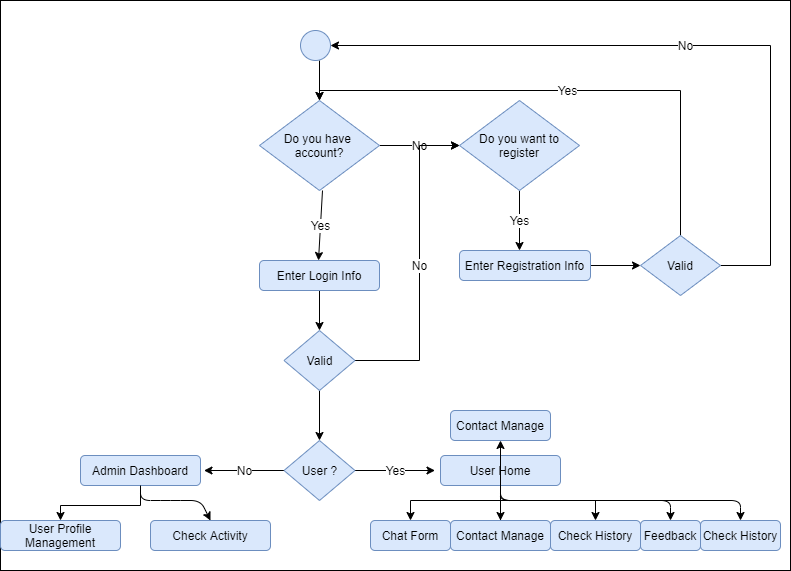

The diagram above was exported from draw.io. Its source (the exported page's mxGraphModel, read from the mxfile embedded in the PNG):
<mxGraphModel dx="868" dy="401" grid="1" gridSize="10" guides="1" tooltips="1" connect="1" arrows="1" fold="1" page="1" pageScale="1" pageWidth="827" pageHeight="1169" math="0" shadow="0">
  <root>
    <mxCell id="6cTfVWDy4j39-ZKGn7_N-0" />
    <mxCell id="6cTfVWDy4j39-ZKGn7_N-1" parent="6cTfVWDy4j39-ZKGn7_N-0" />
    <mxCell id="6cTfVWDy4j39-ZKGn7_N-71" value="" style="rounded=0;whiteSpace=wrap;html=1;fillColor=#ffffff;fontSize=12;align=center;" vertex="1" parent="6cTfVWDy4j39-ZKGn7_N-1">
      <mxGeometry x="40" y="80" width="790" height="570" as="geometry" />
    </mxCell>
    <mxCell id="6cTfVWDy4j39-ZKGn7_N-7" value="" style="edgeStyle=orthogonalEdgeStyle;rounded=0;orthogonalLoop=1;jettySize=auto;html=1;fontSize=12;" edge="1" parent="6cTfVWDy4j39-ZKGn7_N-1">
      <mxGeometry relative="1" as="geometry">
        <mxPoint x="359" y="140" as="sourcePoint" />
        <mxPoint x="359" y="180" as="targetPoint" />
      </mxGeometry>
    </mxCell>
    <mxCell id="6cTfVWDy4j39-ZKGn7_N-5" value="" style="ellipse;whiteSpace=wrap;html=1;aspect=fixed;fillColor=#dae8fc;fontSize=12;align=center;strokeColor=#6c8ebf;" vertex="1" parent="6cTfVWDy4j39-ZKGn7_N-1">
      <mxGeometry x="340" y="110" width="30" height="30" as="geometry" />
    </mxCell>
    <mxCell id="6cTfVWDy4j39-ZKGn7_N-12" value="No" style="edgeStyle=orthogonalEdgeStyle;rounded=0;orthogonalLoop=1;jettySize=auto;html=1;fontSize=12;" edge="1" parent="6cTfVWDy4j39-ZKGn7_N-1" source="6cTfVWDy4j39-ZKGn7_N-8" target="6cTfVWDy4j39-ZKGn7_N-11">
      <mxGeometry relative="1" as="geometry" />
    </mxCell>
    <mxCell id="6cTfVWDy4j39-ZKGn7_N-8" value="Do you have &lt;br&gt;account?" style="rhombus;whiteSpace=wrap;html=1;fillColor=#dae8fc;fontSize=12;align=center;strokeColor=#6c8ebf;" vertex="1" parent="6cTfVWDy4j39-ZKGn7_N-1">
      <mxGeometry x="299" y="180" width="120" height="90" as="geometry" />
    </mxCell>
    <mxCell id="6cTfVWDy4j39-ZKGn7_N-14" value="Yes" style="edgeStyle=orthogonalEdgeStyle;rounded=0;orthogonalLoop=1;jettySize=auto;html=1;fontSize=12;" edge="1" parent="6cTfVWDy4j39-ZKGn7_N-1" source="6cTfVWDy4j39-ZKGn7_N-11">
      <mxGeometry relative="1" as="geometry">
        <mxPoint x="559" y="330" as="targetPoint" />
      </mxGeometry>
    </mxCell>
    <mxCell id="6cTfVWDy4j39-ZKGn7_N-11" value="Do you want to register" style="rhombus;whiteSpace=wrap;html=1;fillColor=#dae8fc;fontSize=12;align=center;strokeColor=#6c8ebf;" vertex="1" parent="6cTfVWDy4j39-ZKGn7_N-1">
      <mxGeometry x="499" y="180" width="120" height="90" as="geometry" />
    </mxCell>
    <mxCell id="6cTfVWDy4j39-ZKGn7_N-9" value="Yes" style="endArrow=classic;html=1;fontSize=12;exitX=0.5;exitY=1;exitDx=0;exitDy=0;" edge="1" parent="6cTfVWDy4j39-ZKGn7_N-1">
      <mxGeometry width="50" height="50" relative="1" as="geometry">
        <mxPoint x="362" y="270" as="sourcePoint" />
        <mxPoint x="358" y="340" as="targetPoint" />
      </mxGeometry>
    </mxCell>
    <mxCell id="6cTfVWDy4j39-ZKGn7_N-18" value="No" style="edgeStyle=orthogonalEdgeStyle;rounded=0;orthogonalLoop=1;jettySize=auto;html=1;fontSize=12;entryX=0;entryY=0.5;entryDx=0;entryDy=0;exitX=1;exitY=0.5;exitDx=0;exitDy=0;" edge="1" parent="6cTfVWDy4j39-ZKGn7_N-1" source="6cTfVWDy4j39-ZKGn7_N-28" target="6cTfVWDy4j39-ZKGn7_N-11">
      <mxGeometry relative="1" as="geometry">
        <Array as="points">
          <mxPoint x="459" y="440" />
          <mxPoint x="459" y="225" />
        </Array>
      </mxGeometry>
    </mxCell>
    <mxCell id="6cTfVWDy4j39-ZKGn7_N-31" value="" style="edgeStyle=orthogonalEdgeStyle;rounded=0;orthogonalLoop=1;jettySize=auto;html=1;fontSize=12;" edge="1" parent="6cTfVWDy4j39-ZKGn7_N-1" source="6cTfVWDy4j39-ZKGn7_N-10" target="6cTfVWDy4j39-ZKGn7_N-28">
      <mxGeometry relative="1" as="geometry" />
    </mxCell>
    <mxCell id="6cTfVWDy4j39-ZKGn7_N-10" value="Enter Login Info" style="rounded=1;whiteSpace=wrap;html=1;fillColor=#dae8fc;fontSize=12;align=center;strokeColor=#6c8ebf;" vertex="1" parent="6cTfVWDy4j39-ZKGn7_N-1">
      <mxGeometry x="299" y="340" width="120" height="30" as="geometry" />
    </mxCell>
    <mxCell id="6cTfVWDy4j39-ZKGn7_N-25" value="" style="edgeStyle=orthogonalEdgeStyle;rounded=0;orthogonalLoop=1;jettySize=auto;html=1;fontSize=12;" edge="1" parent="6cTfVWDy4j39-ZKGn7_N-1" source="6cTfVWDy4j39-ZKGn7_N-15" target="6cTfVWDy4j39-ZKGn7_N-24">
      <mxGeometry relative="1" as="geometry" />
    </mxCell>
    <mxCell id="6cTfVWDy4j39-ZKGn7_N-15" value="Enter Registration Info" style="rounded=1;whiteSpace=wrap;html=1;fillColor=#dae8fc;fontSize=12;align=center;strokeColor=#6c8ebf;" vertex="1" parent="6cTfVWDy4j39-ZKGn7_N-1">
      <mxGeometry x="499" y="330" width="131" height="30" as="geometry" />
    </mxCell>
    <mxCell id="6cTfVWDy4j39-ZKGn7_N-27" value="Yes" style="edgeStyle=orthogonalEdgeStyle;rounded=0;orthogonalLoop=1;jettySize=auto;html=1;fontSize=12;" edge="1" parent="6cTfVWDy4j39-ZKGn7_N-1" source="6cTfVWDy4j39-ZKGn7_N-24" target="6cTfVWDy4j39-ZKGn7_N-8">
      <mxGeometry relative="1" as="geometry">
        <mxPoint x="490" y="130" as="targetPoint" />
        <Array as="points">
          <mxPoint x="720" y="170" />
          <mxPoint x="359" y="170" />
        </Array>
      </mxGeometry>
    </mxCell>
    <mxCell id="6cTfVWDy4j39-ZKGn7_N-40" value="No" style="edgeStyle=orthogonalEdgeStyle;rounded=0;orthogonalLoop=1;jettySize=auto;html=1;fontSize=12;entryX=1;entryY=0.5;entryDx=0;entryDy=0;" edge="1" parent="6cTfVWDy4j39-ZKGn7_N-1" source="6cTfVWDy4j39-ZKGn7_N-24" target="6cTfVWDy4j39-ZKGn7_N-5">
      <mxGeometry relative="1" as="geometry">
        <mxPoint x="830" y="100" as="targetPoint" />
        <Array as="points">
          <mxPoint x="810" y="345" />
          <mxPoint x="810" y="125" />
        </Array>
      </mxGeometry>
    </mxCell>
    <mxCell id="6cTfVWDy4j39-ZKGn7_N-24" value="Valid" style="rhombus;whiteSpace=wrap;html=1;fillColor=#dae8fc;fontSize=12;align=center;strokeColor=#6c8ebf;" vertex="1" parent="6cTfVWDy4j39-ZKGn7_N-1">
      <mxGeometry x="680" y="315" width="80" height="60" as="geometry" />
    </mxCell>
    <mxCell id="6cTfVWDy4j39-ZKGn7_N-44" value="" style="edgeStyle=orthogonalEdgeStyle;rounded=0;orthogonalLoop=1;jettySize=auto;html=1;fontSize=12;" edge="1" parent="6cTfVWDy4j39-ZKGn7_N-1" source="6cTfVWDy4j39-ZKGn7_N-28">
      <mxGeometry relative="1" as="geometry">
        <mxPoint x="359" y="520" as="targetPoint" />
      </mxGeometry>
    </mxCell>
    <mxCell id="6cTfVWDy4j39-ZKGn7_N-28" value="Valid" style="rhombus;whiteSpace=wrap;html=1;fillColor=#dae8fc;fontSize=12;align=center;strokeColor=#6c8ebf;" vertex="1" parent="6cTfVWDy4j39-ZKGn7_N-1">
      <mxGeometry x="323.5" y="410" width="71" height="60" as="geometry" />
    </mxCell>
    <mxCell id="6cTfVWDy4j39-ZKGn7_N-46" value="Yes" style="edgeStyle=orthogonalEdgeStyle;rounded=0;orthogonalLoop=1;jettySize=auto;html=1;fontSize=12;" edge="1" parent="6cTfVWDy4j39-ZKGn7_N-1" source="6cTfVWDy4j39-ZKGn7_N-43">
      <mxGeometry relative="1" as="geometry">
        <mxPoint x="474.5" y="550" as="targetPoint" />
      </mxGeometry>
    </mxCell>
    <mxCell id="6cTfVWDy4j39-ZKGn7_N-48" value="No" style="edgeStyle=orthogonalEdgeStyle;rounded=0;orthogonalLoop=1;jettySize=auto;html=1;fontSize=12;" edge="1" parent="6cTfVWDy4j39-ZKGn7_N-1" source="6cTfVWDy4j39-ZKGn7_N-43">
      <mxGeometry relative="1" as="geometry">
        <mxPoint x="243.5" y="550" as="targetPoint" />
      </mxGeometry>
    </mxCell>
    <mxCell id="6cTfVWDy4j39-ZKGn7_N-43" value="User ?" style="rhombus;whiteSpace=wrap;html=1;fillColor=#dae8fc;fontSize=12;align=center;strokeColor=#6c8ebf;" vertex="1" parent="6cTfVWDy4j39-ZKGn7_N-1">
      <mxGeometry x="323.5" y="520" width="71" height="60" as="geometry" />
    </mxCell>
    <mxCell id="6cTfVWDy4j39-ZKGn7_N-68" value="" style="edgeStyle=orthogonalEdgeStyle;rounded=0;orthogonalLoop=1;jettySize=auto;html=1;fontSize=12;" edge="1" parent="6cTfVWDy4j39-ZKGn7_N-1" source="6cTfVWDy4j39-ZKGn7_N-50" target="6cTfVWDy4j39-ZKGn7_N-67">
      <mxGeometry relative="1" as="geometry" />
    </mxCell>
    <mxCell id="6cTfVWDy4j39-ZKGn7_N-50" value="Admin Dashboard" style="rounded=1;whiteSpace=wrap;html=1;fillColor=#dae8fc;fontSize=12;align=center;strokeColor=#6c8ebf;" vertex="1" parent="6cTfVWDy4j39-ZKGn7_N-1">
      <mxGeometry x="120" y="535" width="120" height="30" as="geometry" />
    </mxCell>
    <mxCell id="6cTfVWDy4j39-ZKGn7_N-67" value="User Profile Management" style="rounded=1;whiteSpace=wrap;html=1;fillColor=#dae8fc;fontSize=12;align=center;strokeColor=#6c8ebf;" vertex="1" parent="6cTfVWDy4j39-ZKGn7_N-1">
      <mxGeometry x="40" y="600" width="120" height="30" as="geometry" />
    </mxCell>
    <mxCell id="6cTfVWDy4j39-ZKGn7_N-55" value="" style="edgeStyle=orthogonalEdgeStyle;rounded=0;orthogonalLoop=1;jettySize=auto;html=1;fontSize=12;" edge="1" parent="6cTfVWDy4j39-ZKGn7_N-1" source="6cTfVWDy4j39-ZKGn7_N-51" target="6cTfVWDy4j39-ZKGn7_N-54">
      <mxGeometry relative="1" as="geometry" />
    </mxCell>
    <mxCell id="6cTfVWDy4j39-ZKGn7_N-51" value="User Home" style="rounded=1;whiteSpace=wrap;html=1;fillColor=#dae8fc;fontSize=12;align=center;strokeColor=#6c8ebf;" vertex="1" parent="6cTfVWDy4j39-ZKGn7_N-1">
      <mxGeometry x="480" y="535" width="120" height="30" as="geometry" />
    </mxCell>
    <mxCell id="6cTfVWDy4j39-ZKGn7_N-66" value="" style="edgeStyle=orthogonalEdgeStyle;rounded=0;orthogonalLoop=1;jettySize=auto;html=1;fontSize=12;" edge="1" parent="6cTfVWDy4j39-ZKGn7_N-1" source="6cTfVWDy4j39-ZKGn7_N-54" target="6cTfVWDy4j39-ZKGn7_N-65">
      <mxGeometry relative="1" as="geometry" />
    </mxCell>
    <mxCell id="6cTfVWDy4j39-ZKGn7_N-54" value="Contact Manage" style="rounded=1;whiteSpace=wrap;html=1;fillColor=#dae8fc;fontSize=12;align=center;strokeColor=#6c8ebf;" vertex="1" parent="6cTfVWDy4j39-ZKGn7_N-1">
      <mxGeometry x="490" y="600" width="100" height="30" as="geometry" />
    </mxCell>
    <mxCell id="6cTfVWDy4j39-ZKGn7_N-65" value="Contact Manage" style="rounded=1;whiteSpace=wrap;html=1;fillColor=#dae8fc;fontSize=12;align=center;strokeColor=#6c8ebf;" vertex="1" parent="6cTfVWDy4j39-ZKGn7_N-1">
      <mxGeometry x="490" y="490" width="100" height="30" as="geometry" />
    </mxCell>
    <mxCell id="6cTfVWDy4j39-ZKGn7_N-52" value="Chat Form" style="rounded=1;whiteSpace=wrap;html=1;fillColor=#dae8fc;fontSize=12;align=center;strokeColor=#6c8ebf;" vertex="1" parent="6cTfVWDy4j39-ZKGn7_N-1">
      <mxGeometry x="410" y="600" width="80" height="30" as="geometry" />
    </mxCell>
    <mxCell id="6cTfVWDy4j39-ZKGn7_N-56" value="Check History" style="rounded=1;whiteSpace=wrap;html=1;fillColor=#dae8fc;fontSize=12;align=center;strokeColor=#6c8ebf;" vertex="1" parent="6cTfVWDy4j39-ZKGn7_N-1">
      <mxGeometry x="590" y="600" width="90" height="30" as="geometry" />
    </mxCell>
    <mxCell id="6cTfVWDy4j39-ZKGn7_N-58" value="" style="edgeStyle=orthogonalEdgeStyle;rounded=0;orthogonalLoop=1;jettySize=auto;html=1;fontSize=12;entryX=0.5;entryY=0;entryDx=0;entryDy=0;" edge="1" parent="6cTfVWDy4j39-ZKGn7_N-1" target="6cTfVWDy4j39-ZKGn7_N-56">
      <mxGeometry relative="1" as="geometry">
        <mxPoint x="540" y="580" as="sourcePoint" />
        <mxPoint x="550" y="610" as="targetPoint" />
        <Array as="points">
          <mxPoint x="540" y="580" />
          <mxPoint x="635" y="580" />
        </Array>
      </mxGeometry>
    </mxCell>
    <mxCell id="6cTfVWDy4j39-ZKGn7_N-59" value="" style="edgeStyle=orthogonalEdgeStyle;rounded=0;orthogonalLoop=1;jettySize=auto;html=1;fontSize=12;entryX=0.5;entryY=0;entryDx=0;entryDy=0;exitX=0.5;exitY=1;exitDx=0;exitDy=0;" edge="1" parent="6cTfVWDy4j39-ZKGn7_N-1" source="6cTfVWDy4j39-ZKGn7_N-51" target="6cTfVWDy4j39-ZKGn7_N-52">
      <mxGeometry relative="1" as="geometry">
        <mxPoint x="560" y="585" as="sourcePoint" />
        <mxPoint x="560" y="620" as="targetPoint" />
        <Array as="points">
          <mxPoint x="540" y="580" />
          <mxPoint x="450" y="580" />
        </Array>
      </mxGeometry>
    </mxCell>
    <mxCell id="6cTfVWDy4j39-ZKGn7_N-61" value="Feedback" style="rounded=1;whiteSpace=wrap;html=1;fillColor=#dae8fc;fontSize=12;align=center;strokeColor=#6c8ebf;" vertex="1" parent="6cTfVWDy4j39-ZKGn7_N-1">
      <mxGeometry x="680" y="600" width="60" height="30" as="geometry" />
    </mxCell>
    <mxCell id="6cTfVWDy4j39-ZKGn7_N-62" value="Check History" style="rounded=1;whiteSpace=wrap;html=1;fillColor=#dae8fc;fontSize=12;align=center;strokeColor=#6c8ebf;" vertex="1" parent="6cTfVWDy4j39-ZKGn7_N-1">
      <mxGeometry x="740" y="600" width="80" height="30" as="geometry" />
    </mxCell>
    <mxCell id="6cTfVWDy4j39-ZKGn7_N-63" value="" style="endArrow=classic;html=1;fontSize=12;entryX=0.5;entryY=0;entryDx=0;entryDy=0;exitX=0.5;exitY=1;exitDx=0;exitDy=0;" edge="1" parent="6cTfVWDy4j39-ZKGn7_N-1" source="6cTfVWDy4j39-ZKGn7_N-51" target="6cTfVWDy4j39-ZKGn7_N-61">
      <mxGeometry width="50" height="50" relative="1" as="geometry">
        <mxPoint x="260" y="730" as="sourcePoint" />
        <mxPoint x="310" y="680" as="targetPoint" />
        <Array as="points">
          <mxPoint x="540" y="580" />
          <mxPoint x="630" y="580" />
          <mxPoint x="710" y="580" />
        </Array>
      </mxGeometry>
    </mxCell>
    <mxCell id="6cTfVWDy4j39-ZKGn7_N-64" value="" style="endArrow=classic;html=1;fontSize=12;entryX=0.5;entryY=0;entryDx=0;entryDy=0;" edge="1" parent="6cTfVWDy4j39-ZKGn7_N-1" target="6cTfVWDy4j39-ZKGn7_N-62">
      <mxGeometry width="50" height="50" relative="1" as="geometry">
        <mxPoint x="540" y="570" as="sourcePoint" />
        <mxPoint x="770" y="500" as="targetPoint" />
        <Array as="points">
          <mxPoint x="540" y="580" />
          <mxPoint x="780" y="580" />
        </Array>
      </mxGeometry>
    </mxCell>
    <mxCell id="6cTfVWDy4j39-ZKGn7_N-69" value="Check Activity" style="rounded=1;whiteSpace=wrap;html=1;fillColor=#dae8fc;fontSize=12;align=center;strokeColor=#6c8ebf;" vertex="1" parent="6cTfVWDy4j39-ZKGn7_N-1">
      <mxGeometry x="190" y="600" width="120" height="30" as="geometry" />
    </mxCell>
    <mxCell id="6cTfVWDy4j39-ZKGn7_N-70" value="" style="endArrow=classic;html=1;fontSize=12;entryX=0.5;entryY=0;entryDx=0;entryDy=0;exitX=0.5;exitY=1;exitDx=0;exitDy=0;" edge="1" parent="6cTfVWDy4j39-ZKGn7_N-1" source="6cTfVWDy4j39-ZKGn7_N-50" target="6cTfVWDy4j39-ZKGn7_N-69">
      <mxGeometry width="50" height="50" relative="1" as="geometry">
        <mxPoint x="40" y="710" as="sourcePoint" />
        <mxPoint x="90" y="660" as="targetPoint" />
        <Array as="points">
          <mxPoint x="180" y="580" />
          <mxPoint x="210" y="580" />
          <mxPoint x="240" y="580" />
        </Array>
      </mxGeometry>
    </mxCell>
  </root>
</mxGraphModel>